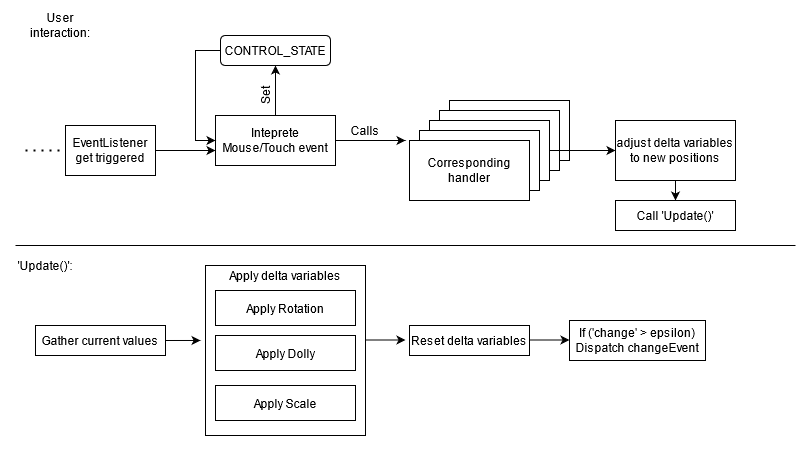

The diagram above was exported from draw.io. Its source (the exported page's mxGraphModel, read from the mxfile embedded in the PNG):
<mxGraphModel dx="1102" dy="597" grid="1" gridSize="10" guides="1" tooltips="1" connect="1" arrows="1" fold="1" page="1" pageScale="1" pageWidth="827" pageHeight="1169" math="0" shadow="0">
  <root>
    <mxCell id="0" />
    <mxCell id="1" parent="0" />
    <mxCell id="2jZpseaf8kgfnfDAl53U-43" value="Corresponding handler" style="rounded=0;whiteSpace=wrap;html=1;" vertex="1" parent="1">
      <mxGeometry x="454" y="95" width="120" height="60" as="geometry" />
    </mxCell>
    <mxCell id="2jZpseaf8kgfnfDAl53U-42" value="Corresponding handler" style="rounded=0;whiteSpace=wrap;html=1;" vertex="1" parent="1">
      <mxGeometry x="444" y="105" width="120" height="60" as="geometry" />
    </mxCell>
    <mxCell id="2jZpseaf8kgfnfDAl53U-46" style="edgeStyle=orthogonalEdgeStyle;rounded=0;orthogonalLoop=1;jettySize=auto;html=1;exitX=1;exitY=0.5;exitDx=0;exitDy=0;" edge="1" parent="1" source="2jZpseaf8kgfnfDAl53U-41" target="2jZpseaf8kgfnfDAl53U-47">
      <mxGeometry relative="1" as="geometry">
        <mxPoint x="610" y="145" as="targetPoint" />
      </mxGeometry>
    </mxCell>
    <mxCell id="2jZpseaf8kgfnfDAl53U-41" value="Corresponding handler" style="rounded=0;whiteSpace=wrap;html=1;" vertex="1" parent="1">
      <mxGeometry x="434" y="115" width="120" height="60" as="geometry" />
    </mxCell>
    <mxCell id="2jZpseaf8kgfnfDAl53U-40" value="Corresponding handler" style="rounded=0;whiteSpace=wrap;html=1;" vertex="1" parent="1">
      <mxGeometry x="424" y="125" width="120" height="60" as="geometry" />
    </mxCell>
    <mxCell id="2jZpseaf8kgfnfDAl53U-26" style="edgeStyle=orthogonalEdgeStyle;rounded=0;orthogonalLoop=1;jettySize=auto;html=1;exitX=1;exitY=0.5;exitDx=0;exitDy=0;" edge="1" parent="1" source="2jZpseaf8kgfnfDAl53U-23">
      <mxGeometry relative="1" as="geometry">
        <mxPoint x="220" y="145" as="targetPoint" />
      </mxGeometry>
    </mxCell>
    <mxCell id="2jZpseaf8kgfnfDAl53U-23" value="&lt;div&gt;EventListener&lt;/div&gt;&lt;div&gt;get triggered&lt;br&gt;&lt;/div&gt;" style="rounded=0;whiteSpace=wrap;html=1;" vertex="1" parent="1">
      <mxGeometry x="70" y="120" width="90" height="50" as="geometry" />
    </mxCell>
    <mxCell id="2jZpseaf8kgfnfDAl53U-36" style="edgeStyle=orthogonalEdgeStyle;rounded=0;orthogonalLoop=1;jettySize=auto;html=1;exitX=0.5;exitY=0;exitDx=0;exitDy=0;entryX=0.5;entryY=1;entryDx=0;entryDy=0;" edge="1" parent="1" source="2jZpseaf8kgfnfDAl53U-32" target="2jZpseaf8kgfnfDAl53U-33">
      <mxGeometry relative="1" as="geometry" />
    </mxCell>
    <mxCell id="2jZpseaf8kgfnfDAl53U-44" style="edgeStyle=orthogonalEdgeStyle;rounded=0;orthogonalLoop=1;jettySize=auto;html=1;exitX=1;exitY=0.5;exitDx=0;exitDy=0;" edge="1" parent="1" source="2jZpseaf8kgfnfDAl53U-32">
      <mxGeometry relative="1" as="geometry">
        <mxPoint x="410" y="135" as="targetPoint" />
      </mxGeometry>
    </mxCell>
    <mxCell id="2jZpseaf8kgfnfDAl53U-32" value="Inteprete Mouse/Touch event" style="rounded=0;whiteSpace=wrap;html=1;" vertex="1" parent="1">
      <mxGeometry x="220" y="110" width="120" height="50" as="geometry" />
    </mxCell>
    <mxCell id="2jZpseaf8kgfnfDAl53U-35" style="edgeStyle=orthogonalEdgeStyle;rounded=0;orthogonalLoop=1;jettySize=auto;html=1;exitX=0;exitY=0.5;exitDx=0;exitDy=0;entryX=0;entryY=0.5;entryDx=0;entryDy=0;" edge="1" parent="1" source="2jZpseaf8kgfnfDAl53U-33" target="2jZpseaf8kgfnfDAl53U-32">
      <mxGeometry relative="1" as="geometry">
        <mxPoint x="190" y="130" as="targetPoint" />
        <Array as="points">
          <mxPoint x="200" y="45" />
          <mxPoint x="200" y="135" />
        </Array>
      </mxGeometry>
    </mxCell>
    <mxCell id="2jZpseaf8kgfnfDAl53U-33" value="CONTROL_STATE" style="rounded=1;whiteSpace=wrap;html=1;" vertex="1" parent="1">
      <mxGeometry x="225" y="30" width="110" height="30" as="geometry" />
    </mxCell>
    <mxCell id="2jZpseaf8kgfnfDAl53U-37" value="Set" style="text;html=1;strokeColor=none;fillColor=none;align=center;verticalAlign=middle;whiteSpace=wrap;rounded=0;rotation=-90;" vertex="1" parent="1">
      <mxGeometry x="250" y="80" width="40" height="20" as="geometry" />
    </mxCell>
    <mxCell id="2jZpseaf8kgfnfDAl53U-38" value="" style="endArrow=none;dashed=1;html=1;dashPattern=1 3;strokeWidth=2;entryX=0;entryY=0.5;entryDx=0;entryDy=0;" edge="1" parent="1" target="2jZpseaf8kgfnfDAl53U-23">
      <mxGeometry width="50" height="50" relative="1" as="geometry">
        <mxPoint x="30" y="145" as="sourcePoint" />
        <mxPoint x="440" y="280" as="targetPoint" />
      </mxGeometry>
    </mxCell>
    <mxCell id="2jZpseaf8kgfnfDAl53U-39" value="Corresponding handler" style="rounded=0;whiteSpace=wrap;html=1;" vertex="1" parent="1">
      <mxGeometry x="414" y="135" width="120" height="60" as="geometry" />
    </mxCell>
    <mxCell id="2jZpseaf8kgfnfDAl53U-45" value="Calls" style="text;html=1;strokeColor=none;fillColor=none;align=center;verticalAlign=middle;whiteSpace=wrap;rounded=0;" vertex="1" parent="1">
      <mxGeometry x="350" y="115" width="40" height="20" as="geometry" />
    </mxCell>
    <mxCell id="2jZpseaf8kgfnfDAl53U-49" style="edgeStyle=orthogonalEdgeStyle;rounded=0;orthogonalLoop=1;jettySize=auto;html=1;exitX=0.5;exitY=1;exitDx=0;exitDy=0;entryX=0.5;entryY=0;entryDx=0;entryDy=0;" edge="1" parent="1" source="2jZpseaf8kgfnfDAl53U-47" target="2jZpseaf8kgfnfDAl53U-48">
      <mxGeometry relative="1" as="geometry" />
    </mxCell>
    <mxCell id="2jZpseaf8kgfnfDAl53U-47" value="adjust delta variables to new positions" style="rounded=0;whiteSpace=wrap;html=1;" vertex="1" parent="1">
      <mxGeometry x="620" y="115" width="120" height="60" as="geometry" />
    </mxCell>
    <mxCell id="2jZpseaf8kgfnfDAl53U-48" value="Call 'Update()'" style="rounded=0;whiteSpace=wrap;html=1;" vertex="1" parent="1">
      <mxGeometry x="620" y="195" width="120" height="30" as="geometry" />
    </mxCell>
    <mxCell id="2jZpseaf8kgfnfDAl53U-50" value="" style="endArrow=none;html=1;" edge="1" parent="1">
      <mxGeometry width="50" height="50" relative="1" as="geometry">
        <mxPoint x="20" y="240" as="sourcePoint" />
        <mxPoint x="800" y="240" as="targetPoint" />
      </mxGeometry>
    </mxCell>
    <mxCell id="2jZpseaf8kgfnfDAl53U-51" value="User interaction:" style="text;html=1;strokeColor=none;fillColor=none;align=center;verticalAlign=middle;whiteSpace=wrap;rounded=0;" vertex="1" parent="1">
      <mxGeometry x="20" y="10" width="90" height="20" as="geometry" />
    </mxCell>
    <mxCell id="2jZpseaf8kgfnfDAl53U-52" value="'Update()':" style="text;html=1;strokeColor=none;fillColor=none;align=center;verticalAlign=middle;whiteSpace=wrap;rounded=0;" vertex="1" parent="1">
      <mxGeometry x="20" y="250" width="60" height="20" as="geometry" />
    </mxCell>
    <mxCell id="2jZpseaf8kgfnfDAl53U-60" style="edgeStyle=orthogonalEdgeStyle;rounded=0;orthogonalLoop=1;jettySize=auto;html=1;exitX=1;exitY=0.5;exitDx=0;exitDy=0;entryX=-0.031;entryY=0.441;entryDx=0;entryDy=0;entryPerimeter=0;" edge="1" parent="1" source="2jZpseaf8kgfnfDAl53U-53" target="2jZpseaf8kgfnfDAl53U-54">
      <mxGeometry relative="1" as="geometry" />
    </mxCell>
    <mxCell id="2jZpseaf8kgfnfDAl53U-53" value="Gather current values" style="rounded=0;whiteSpace=wrap;html=1;" vertex="1" parent="1">
      <mxGeometry x="40" y="320" width="130" height="30" as="geometry" />
    </mxCell>
    <mxCell id="2jZpseaf8kgfnfDAl53U-54" value="" style="rounded=0;whiteSpace=wrap;html=1;" vertex="1" parent="1">
      <mxGeometry x="210" y="260" width="160" height="170" as="geometry" />
    </mxCell>
    <mxCell id="2jZpseaf8kgfnfDAl53U-55" value="Apply delta variables" style="text;html=1;strokeColor=none;fillColor=none;align=center;verticalAlign=middle;whiteSpace=wrap;rounded=0;" vertex="1" parent="1">
      <mxGeometry x="225" y="260" width="130" height="20" as="geometry" />
    </mxCell>
    <mxCell id="2jZpseaf8kgfnfDAl53U-56" value="Apply Rotation" style="rounded=0;whiteSpace=wrap;html=1;" vertex="1" parent="1">
      <mxGeometry x="220" y="285" width="140" height="35" as="geometry" />
    </mxCell>
    <mxCell id="2jZpseaf8kgfnfDAl53U-57" value="Apply Scale" style="rounded=0;whiteSpace=wrap;html=1;" vertex="1" parent="1">
      <mxGeometry x="220" y="380" width="140" height="35" as="geometry" />
    </mxCell>
    <mxCell id="2jZpseaf8kgfnfDAl53U-58" value="Apply Dolly" style="rounded=0;whiteSpace=wrap;html=1;" vertex="1" parent="1">
      <mxGeometry x="220" y="330" width="140" height="35" as="geometry" />
    </mxCell>
    <mxCell id="2jZpseaf8kgfnfDAl53U-62" value="Reset delta variables" style="rounded=0;whiteSpace=wrap;html=1;" vertex="1" parent="1">
      <mxGeometry x="414" y="320" width="120" height="30" as="geometry" />
    </mxCell>
    <mxCell id="2jZpseaf8kgfnfDAl53U-63" value="" style="endArrow=classic;html=1;" edge="1" parent="1">
      <mxGeometry width="50" height="50" relative="1" as="geometry">
        <mxPoint x="370" y="334.5" as="sourcePoint" />
        <mxPoint x="410" y="334.5" as="targetPoint" />
      </mxGeometry>
    </mxCell>
    <mxCell id="2jZpseaf8kgfnfDAl53U-65" value="" style="endArrow=classic;html=1;" edge="1" parent="1">
      <mxGeometry width="50" height="50" relative="1" as="geometry">
        <mxPoint x="534" y="334.5" as="sourcePoint" />
        <mxPoint x="574" y="334.5" as="targetPoint" />
      </mxGeometry>
    </mxCell>
    <mxCell id="2jZpseaf8kgfnfDAl53U-66" value="&lt;div&gt;If ('change' &amp;gt; epsilon)&lt;/div&gt;&lt;div&gt;Dispatch changeEvent&lt;br&gt;&lt;/div&gt;" style="rounded=0;whiteSpace=wrap;html=1;" vertex="1" parent="1">
      <mxGeometry x="574" y="315" width="136" height="40" as="geometry" />
    </mxCell>
  </root>
</mxGraphModel>